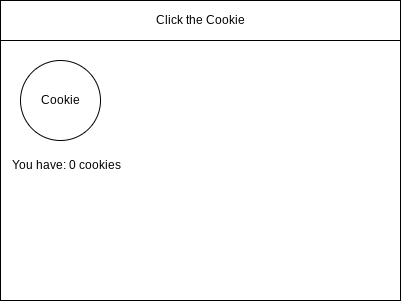

The diagram above was exported from draw.io. Its source (the exported page's mxGraphModel, read from the mxfile embedded in the PNG):
<mxGraphModel dx="1564" dy="817" grid="1" gridSize="10" guides="1" tooltips="1" connect="1" arrows="1" fold="1" page="1" pageScale="1" pageWidth="850" pageHeight="1100" math="0" shadow="0">
  <root>
    <mxCell id="0" />
    <mxCell id="1" parent="0" />
    <mxCell id="2" value="" style="rounded=0;whiteSpace=wrap;html=1;" parent="1" vertex="1">
      <mxGeometry x="80" y="80" width="400" height="300" as="geometry" />
    </mxCell>
    <mxCell id="3" value="Click the Cookie" style="rounded=0;whiteSpace=wrap;html=1;" parent="1" vertex="1">
      <mxGeometry x="80" y="80" width="400" height="40" as="geometry" />
    </mxCell>
    <mxCell id="6" value="Cookie" style="ellipse;whiteSpace=wrap;html=1;aspect=fixed;" vertex="1" parent="1">
      <mxGeometry x="100" y="140" width="80" height="80" as="geometry" />
    </mxCell>
    <mxCell id="7" value="You have: 0 cookies" style="text;html=1;strokeColor=none;fillColor=none;align=left;verticalAlign=middle;whiteSpace=wrap;rounded=0;" vertex="1" parent="1">
      <mxGeometry x="90" y="230" width="160" height="30" as="geometry" />
    </mxCell>
  </root>
</mxGraphModel>